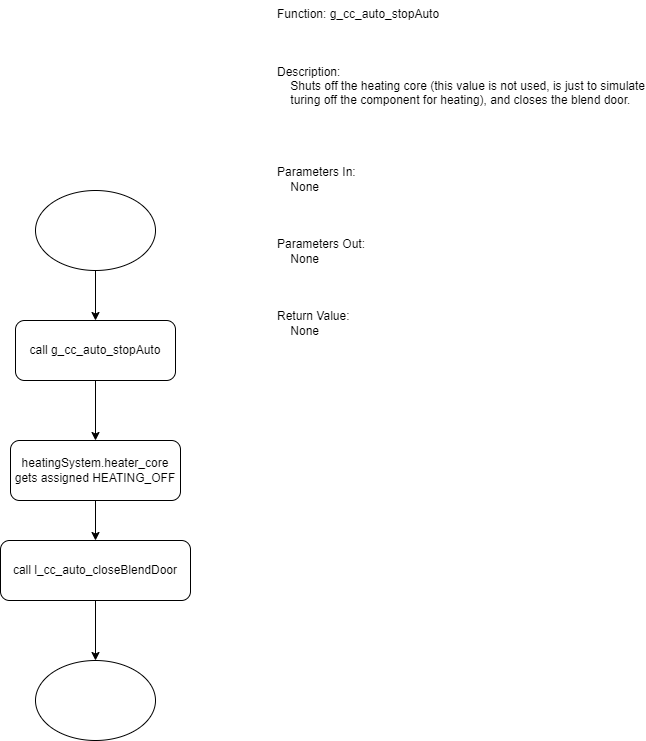

The diagram above was exported from draw.io. Its source (the exported page's mxGraphModel, read from the mxfile embedded in the PNG):
<mxGraphModel dx="1376" dy="768" grid="1" gridSize="10" guides="1" tooltips="1" connect="1" arrows="1" fold="1" page="1" pageScale="1" pageWidth="850" pageHeight="1100" math="0" shadow="0">
  <root>
    <mxCell id="0" />
    <mxCell id="1" parent="0" />
    <mxCell id="ibEMdu9cs3XWLZdNuweV-1" value="Function: g_cc_auto_stopAuto&#10;&#10;&#10;&#10;Description:&#10;    Shuts off the heating core (this value is not used, is just to simulate &#10;    turing off the component for heating), and closes the blend door.&#10;    &#10;&#10;&#10;&#10;Parameters In:&#10;    None&#10;&#10;&#10;&#10;Parameters Out:&#10;    None&#10;&#10;&#10;&#10;Return Value:&#10;    None" style="text;whiteSpace=wrap;" vertex="1" parent="1">
      <mxGeometry x="470" y="10" width="370" height="350" as="geometry" />
    </mxCell>
    <mxCell id="ibEMdu9cs3XWLZdNuweV-3" style="edgeStyle=orthogonalEdgeStyle;rounded=0;orthogonalLoop=1;jettySize=auto;html=1;" edge="1" parent="1" source="ibEMdu9cs3XWLZdNuweV-2" target="ibEMdu9cs3XWLZdNuweV-4">
      <mxGeometry relative="1" as="geometry">
        <mxPoint x="290" y="360" as="targetPoint" />
      </mxGeometry>
    </mxCell>
    <mxCell id="ibEMdu9cs3XWLZdNuweV-2" value="" style="ellipse;whiteSpace=wrap;html=1;" vertex="1" parent="1">
      <mxGeometry x="230" y="200" width="120" height="80" as="geometry" />
    </mxCell>
    <mxCell id="ibEMdu9cs3XWLZdNuweV-7" style="edgeStyle=orthogonalEdgeStyle;rounded=0;orthogonalLoop=1;jettySize=auto;html=1;" edge="1" parent="1" source="ibEMdu9cs3XWLZdNuweV-4" target="ibEMdu9cs3XWLZdNuweV-6">
      <mxGeometry relative="1" as="geometry" />
    </mxCell>
    <mxCell id="ibEMdu9cs3XWLZdNuweV-4" value="call&amp;nbsp;g_cc_auto_stopAuto" style="rounded=1;whiteSpace=wrap;html=1;" vertex="1" parent="1">
      <mxGeometry x="210" y="330" width="160" height="60" as="geometry" />
    </mxCell>
    <mxCell id="ibEMdu9cs3XWLZdNuweV-8" style="edgeStyle=orthogonalEdgeStyle;rounded=0;orthogonalLoop=1;jettySize=auto;html=1;" edge="1" parent="1" source="ibEMdu9cs3XWLZdNuweV-6" target="ibEMdu9cs3XWLZdNuweV-9">
      <mxGeometry relative="1" as="geometry">
        <mxPoint x="290" y="580" as="targetPoint" />
      </mxGeometry>
    </mxCell>
    <mxCell id="ibEMdu9cs3XWLZdNuweV-6" value="heatingSystem.heater_core gets assigned HEATING_OFF" style="rounded=1;whiteSpace=wrap;html=1;" vertex="1" parent="1">
      <mxGeometry x="205" y="450" width="170" height="60" as="geometry" />
    </mxCell>
    <mxCell id="ibEMdu9cs3XWLZdNuweV-10" style="edgeStyle=orthogonalEdgeStyle;rounded=0;orthogonalLoop=1;jettySize=auto;html=1;" edge="1" parent="1" source="ibEMdu9cs3XWLZdNuweV-9" target="ibEMdu9cs3XWLZdNuweV-11">
      <mxGeometry relative="1" as="geometry">
        <mxPoint x="290" y="680" as="targetPoint" />
      </mxGeometry>
    </mxCell>
    <mxCell id="ibEMdu9cs3XWLZdNuweV-9" value="call&amp;nbsp;l_cc_auto_closeBlendDoor" style="rounded=1;whiteSpace=wrap;html=1;" vertex="1" parent="1">
      <mxGeometry x="195" y="550" width="190" height="60" as="geometry" />
    </mxCell>
    <mxCell id="ibEMdu9cs3XWLZdNuweV-11" value="" style="ellipse;whiteSpace=wrap;html=1;labelBackgroundColor=default;" vertex="1" parent="1">
      <mxGeometry x="230" y="670" width="120" height="80" as="geometry" />
    </mxCell>
  </root>
</mxGraphModel>